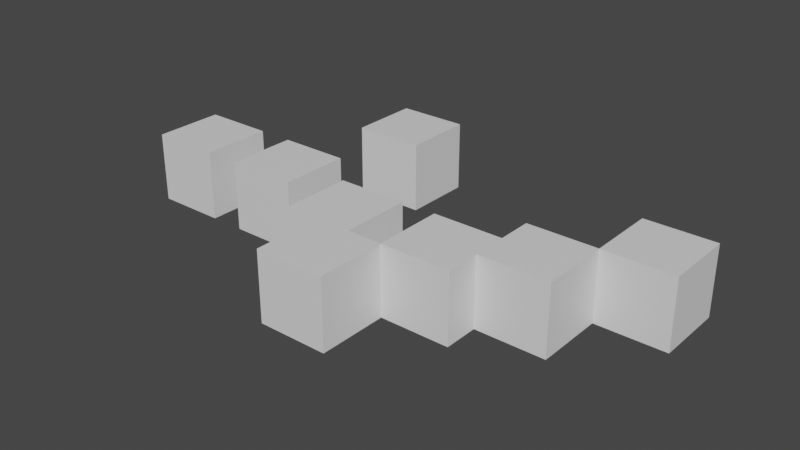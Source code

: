 # Source: CubeExportTesting.blend  (saved by Blender 3.6.11; exported with 4.5.12 LTS)
import bpy
from mathutils import Matrix  # noqa: F401  (used for matrix-valued properties, if any)

bpy.ops.wm.read_factory_settings(use_empty=True)
scene = bpy.context.scene
scene.name = 'Scene'

# ---- collections
col_collection = bpy.data.collections.new('Collection'); scene.collection.children.link(col_collection)
col_ifcproject_my_project = bpy.data.collections.new('IfcProject/My Project'); scene.collection.children.link(col_ifcproject_my_project)
col_ifcsite_my_site = bpy.data.collections.new('IfcSite/My Site'); col_ifcproject_my_project.children.link(col_ifcsite_my_site)
col_ifcbuilding_my_building = bpy.data.collections.new('IfcBuilding/My Building'); col_ifcsite_my_site.children.link(col_ifcbuilding_my_building)
col_ifcbuildingstorey_my_storey = bpy.data.collections.new('IfcBuildingStorey/My Storey'); col_ifcbuilding_my_building.children.link(col_ifcbuildingstorey_my_storey)
col_views = bpy.data.collections.new('Views'); col_ifcproject_my_project.children.link(col_views)
col_types = bpy.data.collections.new('Types'); col_ifcproject_my_project.children.link(col_types)
col_structuralitems = bpy.data.collections.new('StructuralItems'); col_ifcproject_my_project.children.link(col_structuralitems)
col_members = bpy.data.collections.new('Members'); col_structuralitems.children.link(col_members)
col_connections = bpy.data.collections.new('Connections'); col_structuralitems.children.link(col_connections)

# ---- materials (node trees are filled in below, after node groups)
mat_white = bpy.data.materials.new('white')
mat_white.alpha_threshold = 0.0
mat_white.use_transparent_shadow = False
mat_white.roughness = 0.5
mat_white.line_color = (0.0, 0.0, 0.0, 1.0)

# ---- material node trees
mat_white.use_nodes = True; mat_white.node_tree.nodes.clear()
_N = mat_white.node_tree.nodes; _L = mat_white.node_tree.links
n0 = _N.new('ShaderNodeOutputMaterial'); n0.name = 'Material Output'; n0.location = (300, 300)
n1 = _N.new('ShaderNodeBsdfPrincipled'); n1.name = 'Principled BSDF'; n1.location = (10, 300)
n1.distribution = 'GGX'
n1.subsurface_method = 'RANDOM_WALK_SKIN'
n1.inputs[3].default_value = 1.45
n1.inputs[27].default_value = (0.0, 0.0, 0.0, 1.0)
n1.inputs[28].default_value = 1.0
_L.new(n1.outputs[0], n0.inputs[0])
n0.is_active_output = True

# ---- world
world_world = bpy.data.worlds.new('World'); scene.world = world_world
world_world.use_nodes = True; world_world.node_tree.nodes.clear()
_N = world_world.node_tree.nodes; _L = world_world.node_tree.links
n0 = _N.new('ShaderNodeOutputWorld'); n0.name = 'World Output'; n0.location = (300, 300)
n1 = _N.new('ShaderNodeBackground'); n1.name = 'Background'; n1.location = (10, 300)
n1.inputs[0].default_value = (0.05088, 0.05088, 0.05088, 1.0)
_L.new(n1.outputs[0], n0.inputs[0])
n0.is_active_output = True
world_world.color = (0.05088, 0.05088, 0.05088)
world_world.use_sun_shadow = False
world_world.sun_shadow_jitter_overblur = 0.0

# ---- meshes
me_15_114 = bpy.data.meshes.new('15/114')
me_15_114.from_pydata([(31.0, 2.0, -1.0), (31.0, 4.0, -1.0), (31.0, 2.0, 1.0), (31.0, 4.0, 1.0), (33.0, 4.0, -1.0), (33.0, 4.0, 1.0), (33.0, 2.0, -1.0), (33.0, 2.0, 1.0)], [], [(0, 2, 3), (0, 3, 1), (4, 1, 3), (4, 3, 5), (7, 6, 4), (7, 4, 5), (0, 6, 7), (0, 7, 2), (1, 4, 6), (1, 6, 0), (5, 3, 2), (5, 2, 7)])
me_15_114.materials.append(mat_white)
me_15_114.update()
me_15_138 = bpy.data.meshes.new('15/138')
me_15_138.from_pydata([(-1.0, -1.0, -1.0), (-1.0, 1.0, -1.0), (-1.0, -1.0, 1.0), (-1.0, 1.0, 1.0), (1.0, 1.0, -1.0), (1.0, 1.0, 1.0), (1.0, -1.0, -1.0), (1.0, -1.0, 1.0)], [], [(0, 2, 3), (0, 3, 1), (5, 4, 1), (5, 1, 3), (7, 6, 4), (7, 4, 5), (6, 7, 2), (6, 2, 0), (1, 4, 6), (1, 6, 0), (5, 3, 2), (5, 2, 7)])
me_15_138.materials.append(mat_white)
me_15_138.update()
me_15_162 = bpy.data.meshes.new('15/162')
me_15_162.from_pydata([(-1.0, -1.0, -1.0), (-1.0, 1.0, -1.0), (-1.0, -1.0, 1.0), (-1.0, 1.0, 1.0), (1.0, 1.0, -1.0), (1.0, 1.0, 1.0), (1.0, -1.0, -1.0), (1.0, -1.0, 1.0)], [], [(0, 2, 3), (0, 3, 1), (5, 4, 1), (5, 1, 3), (7, 6, 4), (7, 4, 5), (6, 7, 2), (6, 2, 0), (1, 4, 6), (1, 6, 0), (5, 3, 2), (5, 2, 7)])
me_15_162.materials.append(mat_white)
me_15_162.update()
me_15_186 = bpy.data.meshes.new('15/186')
me_15_186.from_pydata([(-25.0, 4.0, -1.0), (-25.0, 6.0, -1.0), (-25.0, 4.0, 1.0), (-25.0, 6.0, 1.0), (-23.0, 6.0, -1.0), (-23.0, 6.0, 1.0), (-23.0, 4.0, -1.0), (-23.0, 4.0, 1.0)], [], [(2, 1, 0), (2, 3, 1), (5, 4, 1), (5, 1, 3), (5, 6, 4), (5, 7, 6), (0, 6, 7), (0, 7, 2), (1, 4, 6), (1, 6, 0), (5, 3, 2), (5, 2, 7)])
me_15_186.materials.append(mat_white)
me_15_186.update()
me_15_210 = bpy.data.meshes.new('15/210')
me_15_210.from_pydata([(-1.0, -1.0, -1.0), (-1.0, 1.0, -1.0), (-1.0, -1.0, 1.0), (-1.0, 1.0, 1.0), (1.0, 1.0, -1.0), (1.0, 1.0, 1.0), (1.0, -1.0, -1.0), (1.0, -1.0, 1.0)], [], [(0, 2, 3), (0, 3, 1), (5, 4, 1), (5, 1, 3), (7, 6, 4), (7, 4, 5), (6, 7, 2), (6, 2, 0), (1, 4, 6), (1, 6, 0), (5, 3, 2), (5, 2, 7)])
me_15_210.materials.append(mat_white)
me_15_210.update()
me_15_234 = bpy.data.meshes.new('15/234')
me_15_234.from_pydata([(3.0, 3.0, -1.0), (3.0, 5.0, -1.0), (3.0, 3.0, 1.0), (3.0, 5.0, 1.0), (5.0, 5.0, -1.0), (5.0, 5.0, 1.0), (5.0, 3.0, -1.0), (5.0, 3.0, 1.0)], [], [(2, 1, 0), (2, 3, 1), (5, 4, 1), (5, 1, 3), (7, 6, 4), (7, 4, 5), (6, 7, 2), (6, 2, 0), (0, 1, 4), (0, 4, 6), (5, 3, 2), (5, 2, 7)])
me_15_234.materials.append(mat_white)
me_15_234.update()
me_15_258 = bpy.data.meshes.new('15/258')
me_15_258.from_pydata([(11.0, 1.0, -1.0), (11.0, 3.0, -1.0), (11.0, 1.0, 1.0), (11.0, 3.0, 1.0), (13.0, 3.0, -1.0), (13.0, 3.0, 1.0), (13.0, 1.0, -1.0), (13.0, 1.0, 1.0)], [], [(2, 1, 0), (2, 3, 1), (4, 1, 3), (4, 3, 5), (5, 6, 4), (5, 7, 6), (0, 6, 7), (0, 7, 2), (0, 1, 4), (0, 4, 6), (3, 7, 5), (3, 2, 7)])
me_15_258.materials.append(mat_white)
me_15_258.update()
me_15_282 = bpy.data.meshes.new('15/282')
me_15_282.from_pydata([(-1.0, -1.0, -1.0), (-1.0, 1.0, -1.0), (-1.0, -1.0, 1.0), (-1.0, 1.0, 1.0), (1.0, 1.0, -1.0), (1.0, 1.0, 1.0), (1.0, -1.0, -1.0), (1.0, -1.0, 1.0)], [], [(0, 2, 3), (0, 3, 1), (5, 4, 1), (5, 1, 3), (7, 6, 4), (7, 4, 5), (6, 7, 2), (6, 2, 0), (1, 4, 6), (1, 6, 0), (5, 3, 2), (5, 2, 7)])
me_15_282.materials.append(mat_white)
me_15_282.update()

# ---- objects
ob_ifcproject_my_project = bpy.data.objects.new('IfcProject/My Project', None)
ob_ifcsite_my_site = bpy.data.objects.new('IfcSite/My Site', None)
ob_ifcbuilding_my_building = bpy.data.objects.new('IfcBuilding/My Building', None)
ob_ifcactuator_cube = bpy.data.objects.new('IfcActuator/Cube', me_15_114)
ob_ifcactuator_cube_001 = bpy.data.objects.new('IfcActuator/Cube.001', me_15_138)
ob_ifcactuator_cube_002 = bpy.data.objects.new('IfcActuator/Cube.002', me_15_162)
ob_ifcactuator_cube_003 = bpy.data.objects.new('IfcActuator/Cube.003', me_15_186)
ob_ifcactuator_cube_004 = bpy.data.objects.new('IfcActuator/Cube.004', me_15_210)
ob_ifcactuator_cube_005 = bpy.data.objects.new('IfcActuator/Cube.005', me_15_234)
ob_ifcactuator_cube_006 = bpy.data.objects.new('IfcActuator/Cube.006', me_15_258)
ob_ifcactuator_cube_007 = bpy.data.objects.new('IfcActuator/Cube.007', me_15_282)
ob_ifcactuator_foo = bpy.data.objects.new('IfcActuator/Foo', None)
ob_ifcactuator_foo_001 = bpy.data.objects.new('IfcActuator/Foo.001', None)
ob_ifcactuator_foo_002 = bpy.data.objects.new('IfcActuator/Foo.002', None)
ob_ifcbuildingstorey_my_storey = bpy.data.objects.new('IfcBuildingStorey/My Storey', None)

# ---- transforms, parenting, visibility, modifiers, constraints
ob_ifcproject_my_project.location = (0.0, 0.0, 0.0)
ob_ifcsite_my_site.location = (0.0, 0.0, 0.0)
ob_ifcbuilding_my_building.location = (0.0, 0.0, 0.0)
ob_ifcactuator_cube.location = (-18.0, 0.0, 0.0)
ob_ifcactuator_cube_001.location = (6.0, 3.0, 0.0)
ob_ifcactuator_cube_002.location = (3.0, 3.0, 0.0)
ob_ifcactuator_cube_003.location = (40.0, 0.0, 0.0)
ob_ifcactuator_cube_004.location = (9.0, 2.0, 0.0)
ob_ifcactuator_cube_005.location = (3.0, 3.0, 0.0)
ob_ifcactuator_cube_006.location = (0.0, 0.0, 0.0)
ob_ifcactuator_cube_007.location = (10.0, 0.0, 0.0)
ob_ifcactuator_foo.location = (7.0, 3.0, 0.0)
ob_ifcactuator_foo_001.location = (6.0, 1.0, 0.0)
ob_ifcactuator_foo_002.location = (0.0, 0.0, 0.0)
ob_ifcbuildingstorey_my_storey.location = (0.0, 0.0, 0.0)

# ---- collection membership
col_ifcproject_my_project.objects.link(ob_ifcproject_my_project)
col_ifcsite_my_site.objects.link(ob_ifcsite_my_site)
col_ifcbuilding_my_building.objects.link(ob_ifcbuilding_my_building)
col_ifcbuildingstorey_my_storey.objects.link(ob_ifcactuator_cube)
col_ifcbuildingstorey_my_storey.objects.link(ob_ifcactuator_cube_001)
col_ifcbuildingstorey_my_storey.objects.link(ob_ifcactuator_cube_002)
col_ifcbuildingstorey_my_storey.objects.link(ob_ifcactuator_cube_003)
col_ifcbuildingstorey_my_storey.objects.link(ob_ifcactuator_cube_004)
col_ifcbuildingstorey_my_storey.objects.link(ob_ifcactuator_cube_005)
col_ifcbuildingstorey_my_storey.objects.link(ob_ifcactuator_cube_006)
col_ifcbuildingstorey_my_storey.objects.link(ob_ifcactuator_cube_007)
col_ifcbuildingstorey_my_storey.objects.link(ob_ifcactuator_foo)
col_ifcbuildingstorey_my_storey.objects.link(ob_ifcactuator_foo_001)
col_ifcbuildingstorey_my_storey.objects.link(ob_ifcactuator_foo_002)
col_ifcbuildingstorey_my_storey.objects.link(ob_ifcbuildingstorey_my_storey)

# ---- scene / render settings (as saved in the file)
scene.frame_start = 1; scene.frame_end = 250; scene.frame_set(1)
scene.render.engine = 'BLENDER_EEVEE_NEXT'
scene.cycles.sampling_pattern = 'TABULATED_SOBOL'
scene.view_settings.view_transform = 'Filmic'
bpy.context.view_layer.update()

# ---- added for rendering (the .blend has no active camera and no usable light): camera, sun
cam_auto = bpy.data.cameras.new('AutoCamera')
cam_auto.lens = 50.0
cam_auto.sensor_width = 36.0
cam_auto.clip_end = 1000.0
ob_auto_camera = bpy.data.objects.new('AutoCamera', cam_auto)
scene.collection.objects.link(ob_auto_camera)
ob_auto_camera.location = (25.7903, -16.0483, 13.0322)
ob_auto_camera.rotation_euler = (1.09748, -7.21219e-08, 0.694738)
scene.camera = ob_auto_camera
light_auto_sun = bpy.data.lights.new('AutoSun', 'SUN')
light_auto_sun.energy = 3.0
light_auto_sun.angle = 0.0523599
ob_auto_sun = bpy.data.objects.new('AutoSun', light_auto_sun)
scene.collection.objects.link(ob_auto_sun)
ob_auto_sun.rotation_euler = (0.872665, 0.174533, 0.523599)
bpy.context.view_layer.update()

